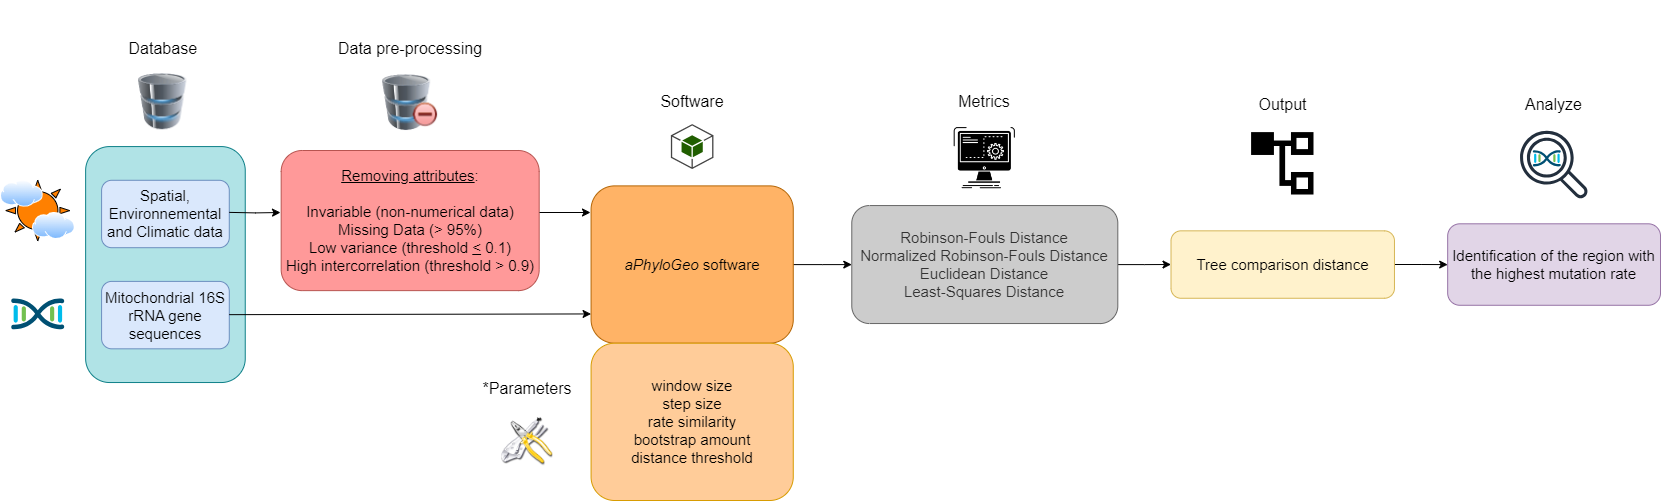

The diagram above was exported from draw.io. Its source (the exported page's mxGraphModel, read from the mxfile embedded in the PNG):
<mxGraphModel dx="2501" dy="772" grid="1" gridSize="10" guides="1" tooltips="1" connect="1" arrows="1" fold="1" page="1" pageScale="1" pageWidth="827" pageHeight="1169" math="0" shadow="0">
  <root>
    <mxCell id="0" />
    <mxCell id="1" parent="0" />
    <mxCell id="uiCsQ9Mk5P981hUro8Ao-3" value="" style="group" parent="1" vertex="1" connectable="0">
      <mxGeometry x="-70" y="60" width="1660" height="500" as="geometry" />
    </mxCell>
    <mxCell id="SzXXKODQA_d7fAglRIwC-3" value="" style="rounded=1;whiteSpace=wrap;html=1;fillColor=#b0e3e6;strokeColor=#0e8088;" parent="uiCsQ9Mk5P981hUro8Ao-3" vertex="1">
      <mxGeometry x="85.12820512820512" y="146.06741573033707" width="159.61538461538464" height="235.95505617977528" as="geometry" />
    </mxCell>
    <mxCell id="SzXXKODQA_d7fAglRIwC-4" value="&lt;font style=&quot;font-size: 15px;&quot;&gt;Spatial, Environnemental and Climatic data&lt;/font&gt;" style="rounded=1;whiteSpace=wrap;html=1;fillColor=#dae8fc;strokeColor=#6c8ebf;" parent="uiCsQ9Mk5P981hUro8Ao-3" vertex="1">
      <mxGeometry x="101.08974358974359" y="179.77528089887642" width="127.6923076923077" height="67.41573033707866" as="geometry" />
    </mxCell>
    <mxCell id="SzXXKODQA_d7fAglRIwC-5" value="&lt;font style=&quot;font-size: 15px;&quot;&gt;Mitochondrial 16S rRNA gene sequences&lt;/font&gt;" style="rounded=1;whiteSpace=wrap;html=1;fillColor=#dae8fc;strokeColor=#6c8ebf;" parent="uiCsQ9Mk5P981hUro8Ao-3" vertex="1">
      <mxGeometry x="101.08974358974359" y="280.89887640449444" width="127.6923076923077" height="67.41573033707866" as="geometry" />
    </mxCell>
    <mxCell id="SzXXKODQA_d7fAglRIwC-6" value="&lt;div style=&quot;font-size: 15px;&quot;&gt;&lt;span style=&quot;background-color: initial;&quot;&gt;&lt;font style=&quot;font-size: 15px;&quot;&gt;&lt;u style=&quot;&quot;&gt;Removing attributes&lt;/u&gt;:&lt;/font&gt;&lt;/span&gt;&lt;/div&gt;&lt;div style=&quot;font-size: 15px;&quot;&gt;&lt;span style=&quot;background-color: initial;&quot;&gt;&lt;font style=&quot;font-size: 15px;&quot;&gt;&lt;br&gt;&lt;/font&gt;&lt;/span&gt;&lt;/div&gt;&lt;div style=&quot;font-size: 15px;&quot;&gt;&lt;font style=&quot;font-size: 15px;&quot;&gt;&lt;span style=&quot;background-color: initial;&quot;&gt;Invariable (non-numerical data)&lt;/span&gt;&lt;br&gt;&lt;span style=&quot;background-color: initial;&quot;&gt;Missing Data (&amp;gt; 95%)&lt;/span&gt;&lt;br&gt;&lt;span style=&quot;background-color: initial;&quot;&gt;Low variance (threshold&amp;nbsp;&lt;/span&gt;&lt;u style=&quot;background-color: initial;&quot;&gt;&amp;lt;&lt;/u&gt;&lt;span style=&quot;background-color: initial;&quot;&gt; 0.1)&lt;/span&gt;&lt;br&gt;&lt;/font&gt;&lt;/div&gt;&lt;div style=&quot;font-size: 15px;&quot;&gt;&lt;span style=&quot;background-color: initial;&quot;&gt;&lt;font style=&quot;font-size: 15px;&quot;&gt;&lt;font style=&quot;font-size: 15px;&quot;&gt;High intercorrelation (threshold &amp;gt; 0.9&lt;/font&gt;&lt;font style=&quot;font-size: 15px;&quot;&gt;)&lt;/font&gt;&lt;/font&gt;&lt;/span&gt;&lt;/div&gt;" style="rounded=1;whiteSpace=wrap;html=1;fillColor=#FF9999;strokeColor=#b85450;align=center;" parent="uiCsQ9Mk5P981hUro8Ao-3" vertex="1">
      <mxGeometry x="280.67" y="150" width="258.01" height="140.13" as="geometry" />
    </mxCell>
    <mxCell id="SzXXKODQA_d7fAglRIwC-53" value="" style="edgeStyle=orthogonalEdgeStyle;rounded=0;orthogonalLoop=1;jettySize=auto;html=1;" parent="uiCsQ9Mk5P981hUro8Ao-3" source="SzXXKODQA_d7fAglRIwC-7" target="SzXXKODQA_d7fAglRIwC-25" edge="1">
      <mxGeometry relative="1" as="geometry" />
    </mxCell>
    <mxCell id="SzXXKODQA_d7fAglRIwC-7" value="&lt;font style=&quot;font-size: 15px;&quot;&gt;&lt;i&gt;aPhyloGeo&lt;/i&gt; software&lt;/font&gt;" style="rounded=1;whiteSpace=wrap;html=1;fillColor=#FFB366;strokeColor=#b46504;" parent="uiCsQ9Mk5P981hUro8Ao-3" vertex="1">
      <mxGeometry x="590.5769230769231" y="185.3932584269663" width="202.17948717948718" height="157.30337078651687" as="geometry" />
    </mxCell>
    <mxCell id="SzXXKODQA_d7fAglRIwC-8" value="" style="endArrow=classic;html=1;rounded=0;entryX=0;entryY=0.814;entryDx=0;entryDy=0;entryPerimeter=0;" parent="uiCsQ9Mk5P981hUro8Ao-3" target="SzXXKODQA_d7fAglRIwC-7" edge="1">
      <mxGeometry width="50" height="50" relative="1" as="geometry">
        <mxPoint x="228.78205128205127" y="314.1573033707865" as="sourcePoint" />
        <mxPoint x="590.5769230769231" y="313.48314606741576" as="targetPoint" />
      </mxGeometry>
    </mxCell>
    <mxCell id="SzXXKODQA_d7fAglRIwC-9" value="&lt;div style=&quot;margin-top: 0px; margin-bottom: 0px; padding-left: 0px; padding-right: 0px; font-size: 15px;&quot;&gt;&lt;span style=&quot;background-color: initial; font-size: 15px;&quot;&gt;window size&lt;br&gt;&lt;/span&gt;&lt;span style=&quot;background-color: initial; font-size: 15px;&quot;&gt;step size&lt;br&gt;&lt;/span&gt;&lt;span style=&quot;background-color: initial; font-size: 15px;&quot;&gt;rate similarity&lt;/span&gt;&lt;br style=&quot;&quot;&gt;&lt;span style=&quot;background-color: initial; font-size: 15px;&quot;&gt;bootstrap amount&lt;/span&gt;&lt;br style=&quot;&quot;&gt;&lt;span style=&quot;background-color: initial; font-size: 15px;&quot;&gt;distance threshold&lt;/span&gt;&lt;br&gt;&lt;/div&gt;" style="rounded=1;whiteSpace=wrap;html=1;align=center;fillColor=#FFCC99;strokeColor=#d79b00;" parent="uiCsQ9Mk5P981hUro8Ao-3" vertex="1">
      <mxGeometry x="590.5769230769231" y="342.69662921348316" width="202.17948717948718" height="157.30337078651687" as="geometry" />
    </mxCell>
    <mxCell id="SzXXKODQA_d7fAglRIwC-44" value="" style="edgeStyle=orthogonalEdgeStyle;rounded=0;orthogonalLoop=1;jettySize=auto;html=1;" parent="uiCsQ9Mk5P981hUro8Ao-3" source="SzXXKODQA_d7fAglRIwC-12" target="SzXXKODQA_d7fAglRIwC-39" edge="1">
      <mxGeometry relative="1" as="geometry" />
    </mxCell>
    <mxCell id="SzXXKODQA_d7fAglRIwC-12" value="&lt;font style=&quot;font-size: 15px;&quot;&gt;Tree comparison distance&lt;/font&gt;" style="rounded=1;whiteSpace=wrap;html=1;fillColor=#fff2cc;strokeColor=#d6b656;" parent="uiCsQ9Mk5P981hUro8Ao-3" vertex="1">
      <mxGeometry x="1170.5128205128206" y="230.3370786516854" width="223.46153846153848" height="67.41573033707866" as="geometry" />
    </mxCell>
    <mxCell id="SzXXKODQA_d7fAglRIwC-13" value="Database&amp;nbsp;" style="text;html=1;align=center;verticalAlign=middle;whiteSpace=wrap;rounded=0;fontSize=16;" parent="uiCsQ9Mk5P981hUro8Ao-3" vertex="1">
      <mxGeometry x="133.01282051282053" y="31.465955056179773" width="63.84615384615385" height="33.70786516853933" as="geometry" />
    </mxCell>
    <mxCell id="SzXXKODQA_d7fAglRIwC-14" value="Data pre-processing" style="text;html=1;align=center;verticalAlign=middle;whiteSpace=wrap;rounded=0;fontSize=16;" parent="uiCsQ9Mk5P981hUro8Ao-3" vertex="1">
      <mxGeometry x="329.8717948717949" y="20.23" width="159.61538461538464" height="56.17977528089888" as="geometry" />
    </mxCell>
    <mxCell id="SzXXKODQA_d7fAglRIwC-15" value="Output" style="text;html=1;align=center;verticalAlign=middle;whiteSpace=wrap;rounded=0;fontSize=16;" parent="uiCsQ9Mk5P981hUro8Ao-3" vertex="1">
      <mxGeometry x="1251.650641025641" y="76.40573033707867" width="61.18589743589744" height="56.17977528089888" as="geometry" />
    </mxCell>
    <mxCell id="SzXXKODQA_d7fAglRIwC-16" value="*Parameters" style="text;html=1;align=center;verticalAlign=middle;whiteSpace=wrap;rounded=0;fontSize=16;rotation=0;" parent="uiCsQ9Mk5P981hUro8Ao-3" vertex="1">
      <mxGeometry x="478.84615384615387" y="359.55056179775283" width="95.76923076923077" height="56.17977528089888" as="geometry" />
    </mxCell>
    <mxCell id="SzXXKODQA_d7fAglRIwC-17" value="" style="image;html=1;image=img/lib/clip_art/computers/Database_Minus_128x128.png" parent="uiCsQ9Mk5P981hUro8Ao-3" vertex="1">
      <mxGeometry x="374.67999999999995" y="74.17" width="70" height="55.85" as="geometry" />
    </mxCell>
    <mxCell id="SzXXKODQA_d7fAglRIwC-18" value="" style="image;html=1;image=img/lib/clip_art/computers/Database_128x128.png" parent="uiCsQ9Mk5P981hUro8Ao-3" vertex="1">
      <mxGeometry x="133.01307692307694" y="73.02977528089887" width="58.52564102564103" height="56.17977528089888" as="geometry" />
    </mxCell>
    <mxCell id="SzXXKODQA_d7fAglRIwC-19" value="" style="outlineConnect=0;dashed=0;verticalLabelPosition=bottom;verticalAlign=top;align=center;html=1;shape=mxgraph.aws3.android;fillColor=#205E00;gradientColor=none;" parent="uiCsQ9Mk5P981hUro8Ao-3" vertex="1">
      <mxGeometry x="670.3846153846155" y="123.59550561797752" width="42.56410256410256" height="44.943820224719104" as="geometry" />
    </mxCell>
    <mxCell id="SzXXKODQA_d7fAglRIwC-20" value="" style="shape=image;html=1;verticalAlign=top;verticalLabelPosition=bottom;labelBackgroundColor=#ffffff;imageAspect=0;aspect=fixed;image=https://cdn1.iconfinder.com/data/icons/CrystalClear/128x128/apps/package_utilities.png" parent="uiCsQ9Mk5P981hUro8Ao-3" vertex="1">
      <mxGeometry x="501.19230769230774" y="415.7303370786517" width="51.07692307692308" height="51.07692307692308" as="geometry" />
    </mxCell>
    <mxCell id="SzXXKODQA_d7fAglRIwC-21" value="" style="shape=image;html=1;verticalAlign=top;verticalLabelPosition=bottom;labelBackgroundColor=#ffffff;imageAspect=0;aspect=fixed;image=https://cdn2.iconfinder.com/data/icons/css-vol-2/24/list-tree-128.png" parent="uiCsQ9Mk5P981hUro8Ao-3" vertex="1">
      <mxGeometry x="1248.1923076923078" y="129.21348314606743" width="68.1025641025641" height="68.1025641025641" as="geometry" />
    </mxCell>
    <mxCell id="SzXXKODQA_d7fAglRIwC-43" value="" style="edgeStyle=orthogonalEdgeStyle;rounded=0;orthogonalLoop=1;jettySize=auto;html=1;" parent="uiCsQ9Mk5P981hUro8Ao-3" source="SzXXKODQA_d7fAglRIwC-25" target="SzXXKODQA_d7fAglRIwC-12" edge="1">
      <mxGeometry relative="1" as="geometry" />
    </mxCell>
    <mxCell id="SzXXKODQA_d7fAglRIwC-25" value="&lt;div style=&quot;margin-top: 0px; margin-bottom: 0px; padding-left: 0px; padding-right: 0px; font-size: 15px;&quot;&gt;&lt;span style=&quot;background-color: initial; font-size: 15px;&quot;&gt;Robinson-Fouls Distance&lt;br&gt;&lt;/span&gt;&lt;span style=&quot;background-color: initial; font-size: 15px;&quot;&gt;Normalized Robinson-Fouls Distance&lt;br&gt;&lt;/span&gt;&lt;span style=&quot;font-size: 15px;&quot;&gt;Euclidean Distance&lt;/span&gt;&lt;br style=&quot;&quot;&gt;&lt;span style=&quot;font-size: 15px;&quot;&gt;Least-Squares Distance&lt;/span&gt;&lt;/div&gt;" style="rounded=1;whiteSpace=wrap;html=1;align=center;fillColor=#CCCCCC;strokeColor=#666666;fontColor=#333333;" parent="uiCsQ9Mk5P981hUro8Ao-3" vertex="1">
      <mxGeometry x="851.2820512820514" y="205.05617977528092" width="266.02564102564105" height="117.97752808988764" as="geometry" />
    </mxCell>
    <mxCell id="SzXXKODQA_d7fAglRIwC-39" value="&lt;font style=&quot;font-size: 15px;&quot;&gt;Identification of the region with the highest mutation rate&lt;/font&gt;" style="rounded=1;whiteSpace=wrap;html=1;align=center;fillColor=#e1d5e7;strokeColor=#9673a6;" parent="uiCsQ9Mk5P981hUro8Ao-3" vertex="1">
      <mxGeometry x="1447.1794871794873" y="223.31460674157304" width="212.82051282051285" height="81.46067415730337" as="geometry" />
    </mxCell>
    <mxCell id="SzXXKODQA_d7fAglRIwC-47" value="" style="shape=image;html=1;verticalAlign=top;verticalLabelPosition=bottom;labelBackgroundColor=#ffffff;imageAspect=0;aspect=fixed;image=https://cdn1.iconfinder.com/data/icons/competitive-strategy-and-corporate-training/512/597_Command_computer_function_process_progress_game_gaming_genres_programing-128.png" parent="uiCsQ9Mk5P981hUro8Ao-3" vertex="1">
      <mxGeometry x="950.2446153846155" y="123.59550561797752" width="68.1025641025641" height="68.1025641025641" as="geometry" />
    </mxCell>
    <mxCell id="SzXXKODQA_d7fAglRIwC-54" value="" style="points=[[0.5,0.37,0],[1,0.09,0],[1,0.9,0],[0,0.08,0],[0,0.91,0],[0.5,0.61,0],[0.045,0.5,0],[0.96,0.5,0]];verticalLabelPosition=bottom;sketch=0;html=1;verticalAlign=top;aspect=fixed;align=center;pointerEvents=1;shape=mxgraph.cisco19.cisco_dna;fillColor=#005073;strokeColor=none;" parent="uiCsQ9Mk5P981hUro8Ao-3" vertex="1">
      <mxGeometry x="10.64102564102564" y="297.75280898876406" width="53.20512820512821" height="31.923076923076923" as="geometry" />
    </mxCell>
    <mxCell id="SzXXKODQA_d7fAglRIwC-57" value="" style="verticalLabelPosition=bottom;verticalAlign=top;html=1;shape=mxgraph.basic.sun;fillColor=#FF8000;" parent="uiCsQ9Mk5P981hUro8Ao-3" vertex="1">
      <mxGeometry x="5.32051282051282" y="179.77528089887642" width="63.84615384615385" height="60.60674157303371" as="geometry" />
    </mxCell>
    <mxCell id="SzXXKODQA_d7fAglRIwC-56" value="" style="image;aspect=fixed;perimeter=ellipsePerimeter;html=1;align=center;shadow=0;dashed=0;spacingTop=3;image=img/lib/active_directory/internet_cloud.svg;" parent="uiCsQ9Mk5P981hUro8Ao-3" vertex="1">
      <mxGeometry y="179.77528089887645" width="42.84076923076923" height="26.996282051282055" as="geometry" />
    </mxCell>
    <mxCell id="SzXXKODQA_d7fAglRIwC-58" value="Software" style="text;html=1;align=center;verticalAlign=middle;whiteSpace=wrap;rounded=0;fontSize=16;" parent="uiCsQ9Mk5P981hUro8Ao-3" vertex="1">
      <mxGeometry x="611.8589743589745" y="73.03573033707866" width="159.61538461538464" height="56.17977528089888" as="geometry" />
    </mxCell>
    <mxCell id="SzXXKODQA_d7fAglRIwC-59" value="Metrics" style="text;html=1;align=center;verticalAlign=middle;whiteSpace=wrap;rounded=0;fontSize=16;" parent="uiCsQ9Mk5P981hUro8Ao-3" vertex="1">
      <mxGeometry x="904.4882051282051" y="73.02573033707866" width="159.61538461538464" height="56.17977528089888" as="geometry" />
    </mxCell>
    <mxCell id="SzXXKODQA_d7fAglRIwC-61" value="Analyze" style="text;html=1;align=center;verticalAlign=middle;whiteSpace=wrap;rounded=0;fontSize=16;" parent="uiCsQ9Mk5P981hUro8Ao-3" vertex="1">
      <mxGeometry x="1522.996794871795" y="76.40573033707867" width="61.18589743589744" height="56.17977528089888" as="geometry" />
    </mxCell>
    <mxCell id="SzXXKODQA_d7fAglRIwC-55" value="" style="points=[[0.5,0.37,0],[1,0.09,0],[1,0.9,0],[0,0.08,0],[0,0.91,0],[0.5,0.61,0],[0.045,0.5,0],[0.96,0.5,0]];verticalLabelPosition=bottom;sketch=0;html=1;verticalAlign=top;aspect=fixed;align=center;pointerEvents=1;shape=mxgraph.cisco19.cisco_dna;fillColor=#005073;strokeColor=none;" parent="uiCsQ9Mk5P981hUro8Ao-3" vertex="1">
      <mxGeometry x="1532.3073882783885" y="149.5489566613162" width="28.025327697943084" height="16.815196618765853" as="geometry" />
    </mxCell>
    <mxCell id="SzXXKODQA_d7fAglRIwC-66" value="" style="sketch=0;outlineConnect=0;fontColor=#232F3E;gradientColor=none;fillColor=#232F3D;strokeColor=none;dashed=0;verticalLabelPosition=bottom;verticalAlign=top;align=center;html=1;fontSize=12;fontStyle=0;aspect=fixed;pointerEvents=1;shape=mxgraph.aws4.magnifying_glass_2;" parent="uiCsQ9Mk5P981hUro8Ao-3" vertex="1">
      <mxGeometry x="1519.5384615384617" y="130.02247191011236" width="68.1025641025641" height="68.1025641025641" as="geometry" />
    </mxCell>
    <mxCell id="SzXXKODQA_d7fAglRIwC-67" value="" style="image;aspect=fixed;perimeter=ellipsePerimeter;html=1;align=center;shadow=0;dashed=0;spacingTop=3;image=img/lib/active_directory/internet_cloud.svg;" parent="uiCsQ9Mk5P981hUro8Ao-3" vertex="1">
      <mxGeometry x="31.923076923076923" y="211.8764044943821" width="42.84076923076923" height="26.996282051282055" as="geometry" />
    </mxCell>
    <mxCell id="SzXXKODQA_d7fAglRIwC-74" value="" style="edgeStyle=orthogonalEdgeStyle;rounded=0;orthogonalLoop=1;jettySize=auto;html=1;" parent="uiCsQ9Mk5P981hUro8Ao-3" edge="1">
      <mxGeometry relative="1" as="geometry">
        <mxPoint x="539" y="212" as="sourcePoint" />
        <mxPoint x="590" y="212" as="targetPoint" />
      </mxGeometry>
    </mxCell>
    <mxCell id="SzXXKODQA_d7fAglRIwC-75" value="" style="edgeStyle=orthogonalEdgeStyle;rounded=0;orthogonalLoop=1;jettySize=auto;html=1;" parent="uiCsQ9Mk5P981hUro8Ao-3" edge="1">
      <mxGeometry relative="1" as="geometry">
        <mxPoint x="228.78205128205127" y="211.8764044943821" as="sourcePoint" />
        <mxPoint x="280" y="212" as="targetPoint" />
      </mxGeometry>
    </mxCell>
    <mxCell id="SzXXKODQA_d7fAglRIwC-78" style="edgeStyle=orthogonalEdgeStyle;rounded=0;orthogonalLoop=1;jettySize=auto;html=1;exitX=0.5;exitY=1;exitDx=0;exitDy=0;" parent="uiCsQ9Mk5P981hUro8Ao-3" edge="1">
      <mxGeometry relative="1" as="geometry">
        <mxPoint x="1077.4038461538462" y="67.41573033707866" as="sourcePoint" />
        <mxPoint x="1077.4038461538462" y="67.41573033707866" as="targetPoint" />
      </mxGeometry>
    </mxCell>
  </root>
</mxGraphModel>